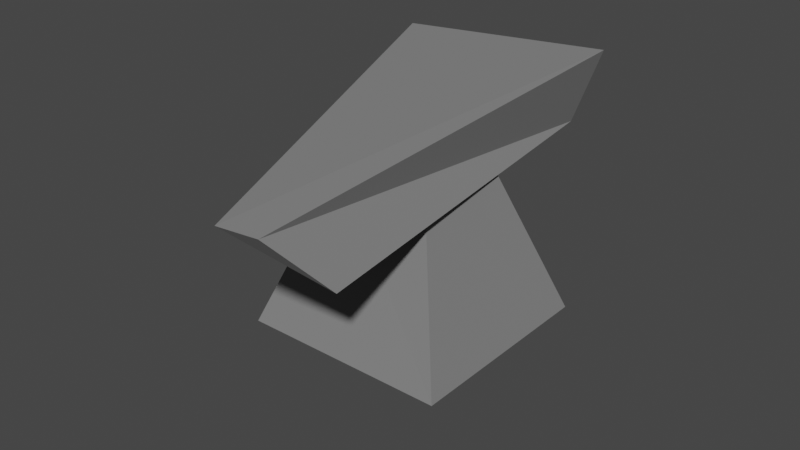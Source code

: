# Source: Anvil.blend  (saved by Blender 3.2.14; exported with 4.5.12 LTS)
import bpy
from mathutils import Matrix  # noqa: F401  (used for matrix-valued properties, if any)

bpy.ops.wm.read_factory_settings(use_empty=True)
scene = bpy.context.scene
scene.name = 'Scene'

# ---- collections
col_collection = bpy.data.collections.new('Collection'); scene.collection.children.link(col_collection)

# ---- materials (node trees are filled in below, after node groups)
mat_anvil_skin = bpy.data.materials.new('Anvil skin')
mat_anvil_skin.alpha_threshold = 0.0
mat_anvil_skin.use_transparent_shadow = False
mat_anvil_skin.diffuse_color = (0.214, 0.214, 0.214, 1.0)
mat_anvil_skin.roughness = 0.4408
mat_anvil_skin.specular_intensity = 0.4592
mat_anvil_skin.metallic = 0.2041
mat_anvil_skin.line_color = (0.0, 0.0, 0.0, 1.0)

# ---- material node trees

# ---- world
world_world = bpy.data.worlds.new('World'); scene.world = world_world
world_world.use_nodes = True; world_world.node_tree.nodes.clear()
_N = world_world.node_tree.nodes; _L = world_world.node_tree.links
n0 = _N.new('ShaderNodeOutputWorld'); n0.name = 'World Output'; n0.location = (300, 300)
n1 = _N.new('ShaderNodeBackground'); n1.name = 'Background'; n1.location = (10, 300)
n1.inputs[0].default_value = (0.05088, 0.05088, 0.05088, 1.0)
_L.new(n1.outputs[0], n0.inputs[0])
n0.is_active_output = True
world_world.color = (0.05088, 0.05088, 0.05088)
world_world.use_sun_shadow = False
world_world.sun_shadow_jitter_overblur = 0.0

# ---- meshes
me_cube_001 = bpy.data.meshes.new('Cube.001')
me_cube_001.from_pydata([(-0.6836, -0.7553, -0.5716), (-0.2781, -1.323, 0.1951), (-0.546, 1.158, -0.8404), (-1.066, 1.088, 0.3917), (0.4402, -1.096, -0.9214), (0.08585, -1.314, 0.1547), (0.6675, 1.065, -1.014), (0.9119, 1.132, 0.4087), (0.5007, 0.2718, -0.8035), (1.068, 0.5189, -3.899), (0.3671, -0.2658, -0.6884), (0.7632, -0.6561, -3.714), (-0.3816, 0.3467, -0.733), (-0.9154, 0.7009, -3.86), (-0.5456, -0.1749, -0.669), (-1.216, -0.4764, -3.669)], [], [(0, 1, 3, 2), (2, 3, 7, 6), (6, 7, 5, 4), (4, 5, 1, 0), (2, 6, 4, 0), (7, 3, 1, 5), (8, 12, 14, 10), (11, 10, 14, 15), (15, 14, 12, 13), (13, 9, 11, 15), (9, 8, 10, 11), (13, 12, 8, 9)])
_uv = me_cube_001.uv_layers.new(name='UVMap')
_uv.uv.foreach_set('vector', [0.375, 0.0, 0.625, 0.0, 0.625, 0.25, 0.375, 0.25, 0.375, 0.25, 0.625, 0.25, 0.625, 0.5, 0.375, 0.5, 0.375, 0.5, 0.625, 0.5, 0.625, 0.75, 0.375, 0.75, 0.375, 0.75, 0.625, 0.75, 0.625, 1.0, 0.375, 1.0, 0.125, 0.5, 0.375, 0.5, 0.375, 0.75, 0.125, 0.75, 0.625, 0.5, 0.875, 0.5, 0.875, 0.75, 0.625, 0.75, 0.625, 0.5, 0.875, 0.5, 0.875, 0.75, 0.625, 0.75, 0.375, 0.75, 0.625, 0.75, 0.625, 1.0, 0.375, 1.0, 0.375, 0.0, 0.625, 0.0, 0.625, 0.25, 0.375, 0.25, 0.125, 0.5, 0.375, 0.5, 0.375, 0.75, 0.125, 0.75, 0.375, 0.5, 0.625, 0.5, 0.625, 0.75, 0.375, 0.75, 0.375, 0.25, 0.625, 0.25, 0.625, 0.5, 0.375, 0.5])
me_cube_001.materials.append(mat_anvil_skin)
me_cube_001.update()

# ---- objects
ob_anvil = bpy.data.objects.new('Anvil', me_cube_001)

# ---- transforms, parenting, visibility, modifiers, constraints
ob_anvil.location = (0.0662, -0.1128, 0.8858)
ob_anvil.rotation_euler = (0.04442, -0.0128, 0.1532)
ob_anvil.scale = (1.0, 1.68, 0.4977)

# ---- collection membership
col_collection.objects.link(ob_anvil)

# ---- scene / render settings (as saved in the file)
scene.frame_start = 1; scene.frame_end = 250; scene.frame_set(1)
scene.render.engine = 'BLENDER_EEVEE_NEXT'
scene.cycles.sampling_pattern = 'TABULATED_SOBOL'
scene.cycles.use_light_tree = False
scene.view_settings.view_transform = 'Filmic'
bpy.context.view_layer.update()

# ---- added for rendering (the .blend has no active camera and no usable light): camera, sun
cam_auto = bpy.data.cameras.new('AutoCamera')
cam_auto.lens = 50.0
cam_auto.sensor_width = 36.0
cam_auto.clip_end = 1000.0
ob_auto_camera = bpy.data.objects.new('AutoCamera', cam_auto)
scene.collection.objects.link(ob_auto_camera)
ob_auto_camera.location = (5.47996, -6.77345, 4.37951)
ob_auto_camera.rotation_euler = (1.09748, -7.21219e-08, 0.694738)
scene.camera = ob_auto_camera
light_auto_sun = bpy.data.lights.new('AutoSun', 'SUN')
light_auto_sun.energy = 3.0
light_auto_sun.angle = 0.0523599
ob_auto_sun = bpy.data.objects.new('AutoSun', light_auto_sun)
scene.collection.objects.link(ob_auto_sun)
ob_auto_sun.rotation_euler = (0.872665, 0.174533, 0.523599)
bpy.context.view_layer.update()
